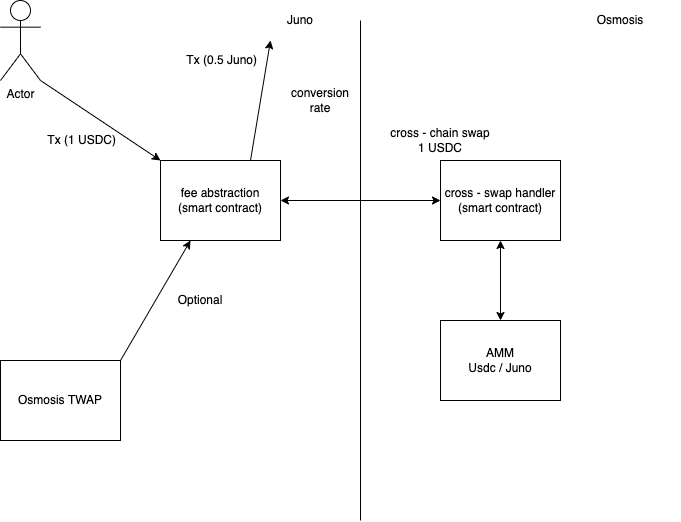

The diagram above was exported from draw.io. Its source (the exported page's mxGraphModel, read from the mxfile embedded in the PNG):
<mxGraphModel dx="841" dy="660" grid="1" gridSize="10" guides="1" tooltips="1" connect="1" arrows="1" fold="1" page="1" pageScale="1" pageWidth="850" pageHeight="1100" math="0" shadow="0">
  <root>
    <mxCell id="0" />
    <mxCell id="1" parent="0" />
    <mxCell id="VvNQ49urZnvwa0M3iWvc-1" value="Osmosis TWAP" style="rounded=0;whiteSpace=wrap;html=1;" parent="1" vertex="1">
      <mxGeometry x="40" y="400" width="120" height="80" as="geometry" />
    </mxCell>
    <mxCell id="VvNQ49urZnvwa0M3iWvc-2" value="Juno" style="text;html=1;strokeColor=none;fillColor=none;align=center;verticalAlign=middle;whiteSpace=wrap;rounded=0;" parent="1" vertex="1">
      <mxGeometry x="280" y="40" width="120" height="40" as="geometry" />
    </mxCell>
    <mxCell id="VvNQ49urZnvwa0M3iWvc-5" value="fee abstraction&lt;br&gt;(smart contract)" style="rounded=0;whiteSpace=wrap;html=1;" parent="1" vertex="1">
      <mxGeometry x="200" y="200" width="120" height="80" as="geometry" />
    </mxCell>
    <mxCell id="VvNQ49urZnvwa0M3iWvc-7" value="Actor" style="shape=umlActor;verticalLabelPosition=bottom;verticalAlign=top;html=1;outlineConnect=0;" parent="1" vertex="1">
      <mxGeometry x="40" y="40" width="40" height="80" as="geometry" />
    </mxCell>
    <mxCell id="VvNQ49urZnvwa0M3iWvc-10" value="Osmosis" style="text;html=1;strokeColor=none;fillColor=none;align=center;verticalAlign=middle;whiteSpace=wrap;rounded=0;" parent="1" vertex="1">
      <mxGeometry x="600" y="40" width="120" height="40" as="geometry" />
    </mxCell>
    <mxCell id="VvNQ49urZnvwa0M3iWvc-11" value="" style="endArrow=classic;html=1;rounded=0;exitX=1;exitY=0;exitDx=0;exitDy=0;entryX=0.25;entryY=1;entryDx=0;entryDy=0;" parent="1" source="VvNQ49urZnvwa0M3iWvc-1" target="VvNQ49urZnvwa0M3iWvc-5" edge="1">
      <mxGeometry width="50" height="50" relative="1" as="geometry">
        <mxPoint x="280" y="470" as="sourcePoint" />
        <mxPoint x="330" y="420" as="targetPoint" />
      </mxGeometry>
    </mxCell>
    <mxCell id="VvNQ49urZnvwa0M3iWvc-12" value="conversion rate" style="text;html=1;strokeColor=none;fillColor=none;align=center;verticalAlign=middle;whiteSpace=wrap;rounded=0;" parent="1" vertex="1">
      <mxGeometry x="320" y="120" width="80" height="40" as="geometry" />
    </mxCell>
    <mxCell id="VvNQ49urZnvwa0M3iWvc-17" value="AMM&lt;br&gt;Usdc / Juno" style="rounded=0;whiteSpace=wrap;html=1;" parent="1" vertex="1">
      <mxGeometry x="480" y="360" width="120" height="80" as="geometry" />
    </mxCell>
    <mxCell id="VvNQ49urZnvwa0M3iWvc-18" value="" style="endArrow=none;html=1;rounded=0;entryX=1;entryY=0.5;entryDx=0;entryDy=0;" parent="1" target="VvNQ49urZnvwa0M3iWvc-2" edge="1">
      <mxGeometry width="50" height="50" relative="1" as="geometry">
        <mxPoint x="400" y="560" as="sourcePoint" />
        <mxPoint x="600" y="420" as="targetPoint" />
      </mxGeometry>
    </mxCell>
    <mxCell id="VvNQ49urZnvwa0M3iWvc-21" value="cross - chain swap&lt;br&gt;1 USDC" style="text;html=1;strokeColor=none;fillColor=none;align=center;verticalAlign=middle;whiteSpace=wrap;rounded=0;" parent="1" vertex="1">
      <mxGeometry x="425" y="160" width="110" height="40" as="geometry" />
    </mxCell>
    <mxCell id="VvNQ49urZnvwa0M3iWvc-22" value="Optional" style="text;html=1;strokeColor=none;fillColor=none;align=center;verticalAlign=middle;whiteSpace=wrap;rounded=0;" parent="1" vertex="1">
      <mxGeometry x="200" y="320" width="80" height="40" as="geometry" />
    </mxCell>
    <mxCell id="VvNQ49urZnvwa0M3iWvc-23" value="" style="endArrow=classic;html=1;rounded=0;exitX=1;exitY=1;exitDx=0;exitDy=0;exitPerimeter=0;entryX=0;entryY=0;entryDx=0;entryDy=0;" parent="1" source="VvNQ49urZnvwa0M3iWvc-7" target="VvNQ49urZnvwa0M3iWvc-5" edge="1">
      <mxGeometry width="50" height="50" relative="1" as="geometry">
        <mxPoint x="90" y="340" as="sourcePoint" />
        <mxPoint x="140" y="290" as="targetPoint" />
      </mxGeometry>
    </mxCell>
    <mxCell id="VvNQ49urZnvwa0M3iWvc-24" value="&amp;nbsp;Tx (1 USDC)" style="text;html=1;strokeColor=none;fillColor=none;align=center;verticalAlign=middle;whiteSpace=wrap;rounded=0;" parent="1" vertex="1">
      <mxGeometry x="80" y="160" width="80" height="40" as="geometry" />
    </mxCell>
    <mxCell id="VvNQ49urZnvwa0M3iWvc-27" value="" style="endArrow=classic;html=1;rounded=0;exitX=0.75;exitY=0;exitDx=0;exitDy=0;entryX=0.25;entryY=1;entryDx=0;entryDy=0;" parent="1" source="VvNQ49urZnvwa0M3iWvc-5" target="VvNQ49urZnvwa0M3iWvc-2" edge="1">
      <mxGeometry width="50" height="50" relative="1" as="geometry">
        <mxPoint x="430" y="390" as="sourcePoint" />
        <mxPoint x="480" y="340" as="targetPoint" />
      </mxGeometry>
    </mxCell>
    <mxCell id="VvNQ49urZnvwa0M3iWvc-28" value="&amp;nbsp;Tx (0.5 Juno)" style="text;html=1;strokeColor=none;fillColor=none;align=center;verticalAlign=middle;whiteSpace=wrap;rounded=0;" parent="1" vertex="1">
      <mxGeometry x="220" y="80" width="80" height="40" as="geometry" />
    </mxCell>
    <mxCell id="hYNHsww8lQIIyVxWZv5G-1" value="cross - swap handler&lt;br&gt;(smart contract)" style="rounded=0;whiteSpace=wrap;html=1;" vertex="1" parent="1">
      <mxGeometry x="480" y="200" width="120" height="80" as="geometry" />
    </mxCell>
    <mxCell id="hYNHsww8lQIIyVxWZv5G-2" value="" style="endArrow=classic;startArrow=classic;html=1;rounded=0;exitX=1;exitY=0.5;exitDx=0;exitDy=0;entryX=0;entryY=0.5;entryDx=0;entryDy=0;" edge="1" parent="1" source="VvNQ49urZnvwa0M3iWvc-5" target="hYNHsww8lQIIyVxWZv5G-1">
      <mxGeometry width="50" height="50" relative="1" as="geometry">
        <mxPoint x="360" y="420" as="sourcePoint" />
        <mxPoint x="410" y="370" as="targetPoint" />
      </mxGeometry>
    </mxCell>
    <mxCell id="hYNHsww8lQIIyVxWZv5G-3" value="" style="endArrow=classic;startArrow=classic;html=1;rounded=0;entryX=0.5;entryY=1;entryDx=0;entryDy=0;exitX=0.5;exitY=0;exitDx=0;exitDy=0;" edge="1" parent="1" source="VvNQ49urZnvwa0M3iWvc-17" target="hYNHsww8lQIIyVxWZv5G-1">
      <mxGeometry width="50" height="50" relative="1" as="geometry">
        <mxPoint x="260" y="480" as="sourcePoint" />
        <mxPoint x="310" y="430" as="targetPoint" />
      </mxGeometry>
    </mxCell>
  </root>
</mxGraphModel>